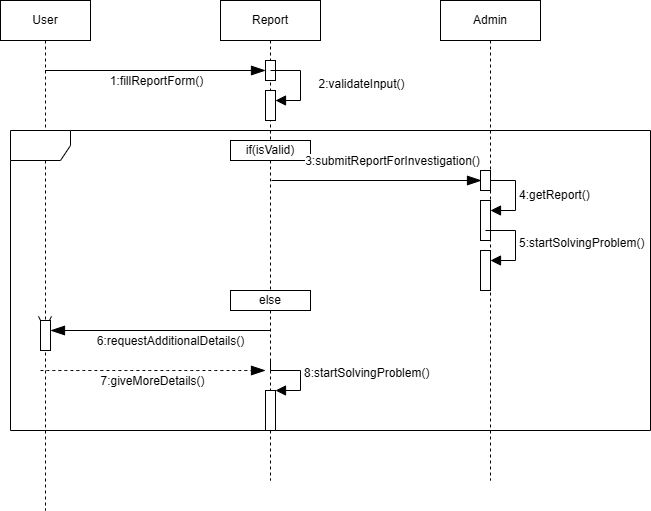

The diagram above was exported from draw.io. Its source (the exported page's mxGraphModel, read from the mxfile embedded in the PNG):
<mxGraphModel dx="282" dy="596" grid="1" gridSize="10" guides="1" tooltips="1" connect="1" arrows="1" fold="1" page="1" pageScale="1" pageWidth="850" pageHeight="1100" math="0" shadow="0">
  <root>
    <mxCell id="0" />
    <mxCell id="1" parent="0" />
    <mxCell id="8WNaH47s8ifJPi0ZiBFc-1" value="User" style="shape=umlLifeline;perimeter=lifelinePerimeter;whiteSpace=wrap;html=1;container=1;dropTarget=0;collapsible=0;recursiveResize=0;outlineConnect=0;portConstraint=eastwest;newEdgeStyle={&quot;curved&quot;:0,&quot;rounded&quot;:0};size=40;" parent="1" vertex="1">
      <mxGeometry x="30" y="40" width="90" height="510" as="geometry" />
    </mxCell>
    <mxCell id="8WNaH47s8ifJPi0ZiBFc-2" value="Report" style="shape=umlLifeline;perimeter=lifelinePerimeter;whiteSpace=wrap;html=1;container=1;dropTarget=0;collapsible=0;recursiveResize=0;outlineConnect=0;portConstraint=eastwest;newEdgeStyle={&quot;curved&quot;:0,&quot;rounded&quot;:0};" parent="1" vertex="1">
      <mxGeometry x="250" y="40" width="100" height="480" as="geometry" />
    </mxCell>
    <mxCell id="8WNaH47s8ifJPi0ZiBFc-17" value="" style="html=1;points=[[0,0,0,0,5],[0,1,0,0,-5],[1,0,0,0,5],[1,1,0,0,-5]];perimeter=orthogonalPerimeter;outlineConnect=0;targetShapes=umlLifeline;portConstraint=eastwest;newEdgeStyle={&quot;curved&quot;:0,&quot;rounded&quot;:0};" parent="8WNaH47s8ifJPi0ZiBFc-2" vertex="1">
      <mxGeometry x="45" y="60" width="10" height="20" as="geometry" />
    </mxCell>
    <mxCell id="8WNaH47s8ifJPi0ZiBFc-24" value="" style="html=1;points=[[0,0,0,0,5],[0,1,0,0,-5],[1,0,0,0,5],[1,1,0,0,-5]];perimeter=orthogonalPerimeter;outlineConnect=0;targetShapes=umlLifeline;portConstraint=eastwest;newEdgeStyle={&quot;curved&quot;:0,&quot;rounded&quot;:0};" parent="8WNaH47s8ifJPi0ZiBFc-2" vertex="1">
      <mxGeometry x="45" y="90" width="10" height="30" as="geometry" />
    </mxCell>
    <mxCell id="8WNaH47s8ifJPi0ZiBFc-25" value="" style="html=1;align=left;spacingLeft=2;endArrow=block;rounded=0;edgeStyle=orthogonalEdgeStyle;curved=0;rounded=0;fontSize=12;startSize=8;endSize=8;" parent="8WNaH47s8ifJPi0ZiBFc-2" target="8WNaH47s8ifJPi0ZiBFc-24" edge="1">
      <mxGeometry relative="1" as="geometry">
        <mxPoint x="50" y="70" as="sourcePoint" />
        <Array as="points">
          <mxPoint x="80" y="100" />
        </Array>
      </mxGeometry>
    </mxCell>
    <mxCell id="8WNaH47s8ifJPi0ZiBFc-27" value="2:validateInput()&lt;div&gt;&lt;br&gt;&lt;/div&gt;" style="edgeLabel;html=1;align=center;verticalAlign=middle;resizable=0;points=[];fontSize=12;" parent="8WNaH47s8ifJPi0ZiBFc-25" vertex="1" connectable="0">
      <mxGeometry x="0.1153" y="3" relative="1" as="geometry">
        <mxPoint x="57" y="3" as="offset" />
      </mxGeometry>
    </mxCell>
    <mxCell id="8WNaH47s8ifJPi0ZiBFc-48" value="" style="html=1;points=[[0,0,0,0,5],[0,1,0,0,-5],[1,0,0,0,5],[1,1,0,0,-5]];perimeter=orthogonalPerimeter;outlineConnect=0;targetShapes=umlLifeline;portConstraint=eastwest;newEdgeStyle={&quot;curved&quot;:0,&quot;rounded&quot;:0};" parent="8WNaH47s8ifJPi0ZiBFc-2" vertex="1">
      <mxGeometry x="45" y="390" width="10" height="40" as="geometry" />
    </mxCell>
    <mxCell id="8WNaH47s8ifJPi0ZiBFc-49" value="8:startSolvingProblem()" style="html=1;align=left;spacingLeft=2;endArrow=block;rounded=0;edgeStyle=orthogonalEdgeStyle;curved=0;rounded=0;fontSize=12;startSize=8;endSize=8;" parent="8WNaH47s8ifJPi0ZiBFc-2" target="8WNaH47s8ifJPi0ZiBFc-48" edge="1">
      <mxGeometry relative="1" as="geometry">
        <mxPoint x="50" y="360" as="sourcePoint" />
        <Array as="points">
          <mxPoint x="50" y="370" />
          <mxPoint x="80" y="370" />
          <mxPoint x="80" y="390" />
        </Array>
      </mxGeometry>
    </mxCell>
    <mxCell id="8WNaH47s8ifJPi0ZiBFc-3" value="Admin" style="shape=umlLifeline;perimeter=lifelinePerimeter;whiteSpace=wrap;html=1;container=1;dropTarget=0;collapsible=0;recursiveResize=0;outlineConnect=0;portConstraint=eastwest;newEdgeStyle={&quot;curved&quot;:0,&quot;rounded&quot;:0};" parent="1" vertex="1">
      <mxGeometry x="470" y="40" width="100" height="480" as="geometry" />
    </mxCell>
    <mxCell id="8WNaH47s8ifJPi0ZiBFc-34" value="" style="html=1;points=[[0,0,0,0,5],[0,1,0,0,-5],[1,0,0,0,5],[1,1,0,0,-5]];perimeter=orthogonalPerimeter;outlineConnect=0;targetShapes=umlLifeline;portConstraint=eastwest;newEdgeStyle={&quot;curved&quot;:0,&quot;rounded&quot;:0};" parent="8WNaH47s8ifJPi0ZiBFc-3" vertex="1">
      <mxGeometry x="40" y="200" width="10" height="40" as="geometry" />
    </mxCell>
    <mxCell id="8WNaH47s8ifJPi0ZiBFc-35" value="&lt;div&gt;4:getReport()&lt;/div&gt;" style="html=1;align=left;spacingLeft=2;endArrow=block;rounded=0;edgeStyle=orthogonalEdgeStyle;curved=0;rounded=0;fontSize=12;startSize=8;endSize=8;" parent="8WNaH47s8ifJPi0ZiBFc-3" source="8WNaH47s8ifJPi0ZiBFc-40" target="8WNaH47s8ifJPi0ZiBFc-34" edge="1">
      <mxGeometry relative="1" as="geometry">
        <mxPoint x="45" y="180" as="sourcePoint" />
        <Array as="points">
          <mxPoint x="75" y="210" />
        </Array>
      </mxGeometry>
    </mxCell>
    <mxCell id="8WNaH47s8ifJPi0ZiBFc-40" value="" style="html=1;points=[[0,0,0,0,5],[0,1,0,0,-5],[1,0,0,0,5],[1,1,0,0,-5]];perimeter=orthogonalPerimeter;outlineConnect=0;targetShapes=umlLifeline;portConstraint=eastwest;newEdgeStyle={&quot;curved&quot;:0,&quot;rounded&quot;:0};" parent="8WNaH47s8ifJPi0ZiBFc-3" vertex="1">
      <mxGeometry x="40" y="170" width="10" height="20" as="geometry" />
    </mxCell>
    <mxCell id="8WNaH47s8ifJPi0ZiBFc-42" value="" style="html=1;points=[[0,0,0,0,5],[0,1,0,0,-5],[1,0,0,0,5],[1,1,0,0,-5]];perimeter=orthogonalPerimeter;outlineConnect=0;targetShapes=umlLifeline;portConstraint=eastwest;newEdgeStyle={&quot;curved&quot;:0,&quot;rounded&quot;:0};" parent="8WNaH47s8ifJPi0ZiBFc-3" vertex="1">
      <mxGeometry x="40" y="250" width="10" height="40" as="geometry" />
    </mxCell>
    <mxCell id="8WNaH47s8ifJPi0ZiBFc-43" value="&lt;div&gt;5:startSolvingProblem()&lt;/div&gt;" style="html=1;align=left;spacingLeft=2;endArrow=block;rounded=0;edgeStyle=orthogonalEdgeStyle;curved=0;rounded=0;fontSize=12;startSize=8;endSize=8;" parent="8WNaH47s8ifJPi0ZiBFc-3" target="8WNaH47s8ifJPi0ZiBFc-42" edge="1">
      <mxGeometry relative="1" as="geometry">
        <mxPoint x="45" y="230" as="sourcePoint" />
        <Array as="points">
          <mxPoint x="75" y="260" />
        </Array>
      </mxGeometry>
    </mxCell>
    <mxCell id="8WNaH47s8ifJPi0ZiBFc-23" value="" style="endArrow=blockThin;endFill=1;endSize=12;html=1;rounded=0;fontSize=12;curved=1;entryX=0;entryY=0;entryDx=0;entryDy=5;entryPerimeter=0;" parent="1" source="8WNaH47s8ifJPi0ZiBFc-1" edge="1">
      <mxGeometry width="160" relative="1" as="geometry">
        <mxPoint x="80" y="115" as="sourcePoint" />
        <mxPoint x="295" y="110" as="targetPoint" />
      </mxGeometry>
    </mxCell>
    <mxCell id="8WNaH47s8ifJPi0ZiBFc-26" value="1:fillReportForm()" style="edgeLabel;html=1;align=center;verticalAlign=middle;resizable=0;points=[];fontSize=12;" parent="8WNaH47s8ifJPi0ZiBFc-23" vertex="1" connectable="0">
      <mxGeometry x="0.0077" y="1" relative="1" as="geometry">
        <mxPoint y="11" as="offset" />
      </mxGeometry>
    </mxCell>
    <mxCell id="8WNaH47s8ifJPi0ZiBFc-28" value="" style="shape=umlFrame;whiteSpace=wrap;html=1;pointerEvents=0;" parent="1" vertex="1">
      <mxGeometry x="40" y="170" width="640" height="300" as="geometry" />
    </mxCell>
    <mxCell id="8WNaH47s8ifJPi0ZiBFc-30" value="if(isValid)" style="html=1;whiteSpace=wrap;" parent="1" vertex="1">
      <mxGeometry x="260" y="180" width="80" height="20" as="geometry" />
    </mxCell>
    <mxCell id="8WNaH47s8ifJPi0ZiBFc-38" value="" style="endArrow=blockThin;endFill=1;endSize=12;html=1;rounded=0;fontSize=12;curved=1;" parent="1" edge="1">
      <mxGeometry width="160" relative="1" as="geometry">
        <mxPoint x="301" y="220" as="sourcePoint" />
        <mxPoint x="511" y="220" as="targetPoint" />
        <Array as="points" />
      </mxGeometry>
    </mxCell>
    <mxCell id="8WNaH47s8ifJPi0ZiBFc-39" value="3:submitReportForInvestigation()" style="edgeLabel;html=1;align=center;verticalAlign=middle;resizable=0;points=[];fontSize=12;" parent="8WNaH47s8ifJPi0ZiBFc-38" vertex="1" connectable="0">
      <mxGeometry x="-0.0287" y="-1" relative="1" as="geometry">
        <mxPoint x="18" y="-21" as="offset" />
      </mxGeometry>
    </mxCell>
    <mxCell id="8WNaH47s8ifJPi0ZiBFc-44" value="else" style="html=1;whiteSpace=wrap;" parent="1" vertex="1">
      <mxGeometry x="260" y="330" width="80" height="20" as="geometry" />
    </mxCell>
    <mxCell id="8WNaH47s8ifJPi0ZiBFc-45" value="" style="endArrow=open;endFill=1;endSize=12;html=1;rounded=0;fontSize=12;curved=1;" parent="1" source="8WNaH47s8ifJPi0ZiBFc-50" edge="1">
      <mxGeometry width="160" relative="1" as="geometry">
        <mxPoint x="299.5" y="370" as="sourcePoint" />
        <mxPoint x="74.5" y="370" as="targetPoint" />
        <Array as="points" />
      </mxGeometry>
    </mxCell>
    <mxCell id="8WNaH47s8ifJPi0ZiBFc-47" value="" style="endArrow=open;endSize=12;dashed=1;html=1;rounded=0;fontSize=12;curved=1;" parent="1" target="8WNaH47s8ifJPi0ZiBFc-2" edge="1">
      <mxGeometry x="0.22" y="-20" width="160" relative="1" as="geometry">
        <mxPoint x="299.5" y="410" as="sourcePoint" />
        <mxPoint x="230" y="410" as="targetPoint" />
        <mxPoint as="offset" />
      </mxGeometry>
    </mxCell>
    <mxCell id="8WNaH47s8ifJPi0ZiBFc-51" value="" style="endArrow=blockThin;endFill=1;endSize=12;html=1;rounded=0;fontSize=12;curved=1;" parent="1" target="8WNaH47s8ifJPi0ZiBFc-50" edge="1">
      <mxGeometry width="160" relative="1" as="geometry">
        <mxPoint x="299.5" y="370" as="sourcePoint" />
        <mxPoint x="74.5" y="370" as="targetPoint" />
        <Array as="points" />
      </mxGeometry>
    </mxCell>
    <mxCell id="8WNaH47s8ifJPi0ZiBFc-52" value="6:requestAdditionalDetails()" style="edgeLabel;html=1;align=center;verticalAlign=middle;resizable=0;points=[];fontSize=12;" parent="8WNaH47s8ifJPi0ZiBFc-51" vertex="1" connectable="0">
      <mxGeometry x="-0.0871" y="4" relative="1" as="geometry">
        <mxPoint y="6" as="offset" />
      </mxGeometry>
    </mxCell>
    <mxCell id="8WNaH47s8ifJPi0ZiBFc-50" value="" style="html=1;points=[[0,0,0,0,5],[0,1,0,0,-5],[1,0,0,0,5],[1,1,0,0,-5]];perimeter=orthogonalPerimeter;outlineConnect=0;targetShapes=umlLifeline;portConstraint=eastwest;newEdgeStyle={&quot;curved&quot;:0,&quot;rounded&quot;:0};" parent="1" vertex="1">
      <mxGeometry x="70" y="360" width="10" height="30" as="geometry" />
    </mxCell>
    <mxCell id="8WNaH47s8ifJPi0ZiBFc-54" value="" style="endArrow=blockThin;endSize=12;dashed=1;html=1;rounded=0;fontSize=12;curved=1;endFill=1;" parent="1" edge="1">
      <mxGeometry x="0.22" y="-20" width="160" relative="1" as="geometry">
        <mxPoint x="70" y="410" as="sourcePoint" />
        <mxPoint x="295" y="410" as="targetPoint" />
        <mxPoint as="offset" />
      </mxGeometry>
    </mxCell>
    <mxCell id="8WNaH47s8ifJPi0ZiBFc-55" value="7:giveMoreDetails()" style="edgeLabel;html=1;align=center;verticalAlign=middle;resizable=0;points=[];fontSize=12;" parent="8WNaH47s8ifJPi0ZiBFc-54" vertex="1" connectable="0">
      <mxGeometry x="-0.0098" y="-2" relative="1" as="geometry">
        <mxPoint y="8" as="offset" />
      </mxGeometry>
    </mxCell>
  </root>
</mxGraphModel>